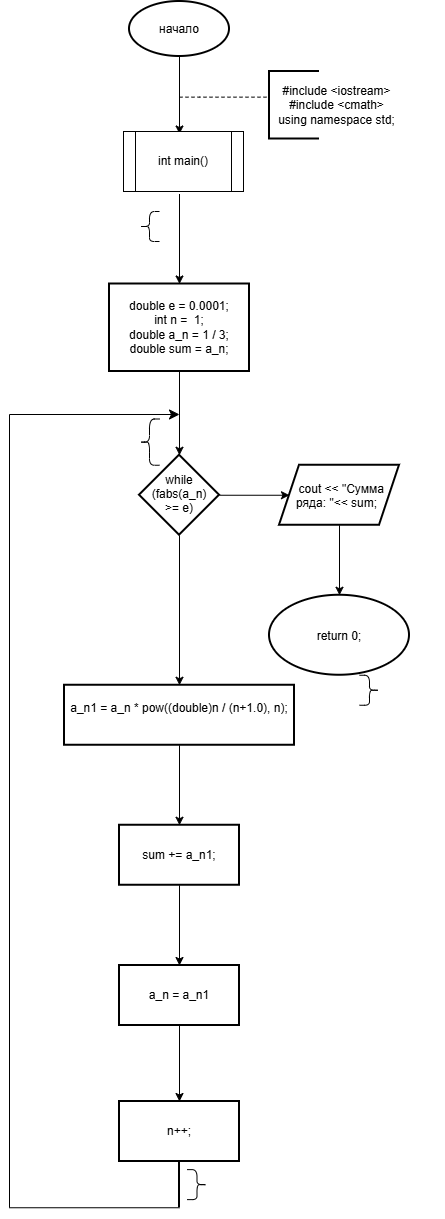

The diagram above was exported from draw.io. Its source (the exported page's mxGraphModel, read from the mxfile embedded in the PNG):
<mxGraphModel dx="1414" dy="2010" grid="1" gridSize="10" guides="1" tooltips="1" connect="1" arrows="1" fold="1" page="1" pageScale="1" pageWidth="827" pageHeight="1169" math="0" shadow="0">
  <root>
    <mxCell id="0" />
    <mxCell id="1" parent="0" />
    <mxCell id="cHv9lgc01KxZWgzhhyma-40" edge="1" parent="1" source="cHv9lgc01KxZWgzhhyma-3" style="edgeStyle=orthogonalEdgeStyle;rounded=0;orthogonalLoop=1;jettySize=auto;html=1;defaultLabelBackgroundColor=page;" value="">
      <mxGeometry relative="1" as="geometry">
        <mxPoint x="350" y="22.5" as="targetPoint" />
      </mxGeometry>
    </mxCell>
    <mxCell id="cHv9lgc01KxZWgzhhyma-3" parent="1" style="strokeWidth=2;html=1;shape=mxgraph.flowchart.start_1;whiteSpace=wrap;" value="начало" vertex="1">
      <mxGeometry height="55" width="100" x="300" y="-110" as="geometry" />
    </mxCell>
    <mxCell id="cHv9lgc01KxZWgzhhyma-10" edge="1" parent="1" source="cHv9lgc01KxZWgzhhyma-6" style="edgeStyle=orthogonalEdgeStyle;rounded=0;orthogonalLoop=1;jettySize=auto;html=1;defaultLabelBackgroundColor=page;" target="cHv9lgc01KxZWgzhhyma-9" value="">
      <mxGeometry relative="1" as="geometry" />
    </mxCell>
    <mxCell id="cHv9lgc01KxZWgzhhyma-6" parent="1" style="whiteSpace=wrap;html=1;strokeWidth=2;" value="double e = 0.0001;&lt;div&gt;int n =&amp;nbsp; 1;&lt;/div&gt;&lt;div&gt;double a_n = 1 / 3;&lt;/div&gt;&lt;div&gt;double sum = a_n;&lt;/div&gt;" vertex="1">
      <mxGeometry height="87.5" width="140" x="280" y="172.5" as="geometry" />
    </mxCell>
    <mxCell id="cHv9lgc01KxZWgzhhyma-14" edge="1" parent="1" source="cHv9lgc01KxZWgzhhyma-9" style="edgeStyle=orthogonalEdgeStyle;rounded=0;orthogonalLoop=1;jettySize=auto;html=1;defaultLabelBackgroundColor=page;" target="cHv9lgc01KxZWgzhhyma-13" value="">
      <mxGeometry relative="1" as="geometry" />
    </mxCell>
    <mxCell id="cHv9lgc01KxZWgzhhyma-16" edge="1" parent="1" source="cHv9lgc01KxZWgzhhyma-9" style="edgeStyle=orthogonalEdgeStyle;rounded=0;orthogonalLoop=1;jettySize=auto;html=1;defaultLabelBackgroundColor=page;" target="cHv9lgc01KxZWgzhhyma-15" value="">
      <mxGeometry relative="1" as="geometry" />
    </mxCell>
    <mxCell id="cHv9lgc01KxZWgzhhyma-9" parent="1" style="rhombus;whiteSpace=wrap;html=1;shapeInside=1;strokeWidth=2;" value="while (fabs(a_n) &amp;gt;= e)" vertex="1">
      <mxGeometry height="80" width="80" x="310" y="343.75" as="geometry" />
    </mxCell>
    <mxCell id="cHv9lgc01KxZWgzhhyma-18" edge="1" parent="1" source="cHv9lgc01KxZWgzhhyma-13" style="edgeStyle=orthogonalEdgeStyle;rounded=0;orthogonalLoop=1;jettySize=auto;html=1;defaultLabelBackgroundColor=page;" target="cHv9lgc01KxZWgzhhyma-17" value="">
      <mxGeometry relative="1" as="geometry" />
    </mxCell>
    <mxCell id="cHv9lgc01KxZWgzhhyma-13" parent="1" style="whiteSpace=wrap;html=1;strokeWidth=2;" value="a_n1 = a_n * pow((double)n / (n+1.0), n);&lt;div&gt;&lt;br&gt;&lt;/div&gt;" vertex="1">
      <mxGeometry height="60" width="230" x="235" y="573.75" as="geometry" />
    </mxCell>
    <mxCell id="cHv9lgc01KxZWgzhhyma-27" edge="1" parent="1" source="cHv9lgc01KxZWgzhhyma-15" style="edgeStyle=orthogonalEdgeStyle;rounded=0;orthogonalLoop=1;jettySize=auto;html=1;defaultLabelBackgroundColor=page;" target="cHv9lgc01KxZWgzhhyma-26" value="">
      <mxGeometry relative="1" as="geometry" />
    </mxCell>
    <mxCell id="cHv9lgc01KxZWgzhhyma-15" parent="1" style="shape=parallelogram;perimeter=parallelogramPerimeter;whiteSpace=wrap;html=1;shapeInside=1;fixedSize=1;strokeWidth=2;" value="cout &amp;lt;&amp;lt; &quot;Сумма ряда: &quot;&amp;lt;&amp;lt; sum;" vertex="1">
      <mxGeometry height="60" width="120" x="450" y="353.75" as="geometry" />
    </mxCell>
    <mxCell id="cHv9lgc01KxZWgzhhyma-20" edge="1" parent="1" source="cHv9lgc01KxZWgzhhyma-17" style="edgeStyle=orthogonalEdgeStyle;rounded=0;orthogonalLoop=1;jettySize=auto;html=1;defaultLabelBackgroundColor=page;" target="cHv9lgc01KxZWgzhhyma-19" value="">
      <mxGeometry relative="1" as="geometry" />
    </mxCell>
    <mxCell id="cHv9lgc01KxZWgzhhyma-17" parent="1" style="whiteSpace=wrap;html=1;strokeWidth=2;" value="&lt;div&gt;sum += a_n1;&lt;/div&gt;" vertex="1">
      <mxGeometry height="60" width="120" x="290" y="713.75" as="geometry" />
    </mxCell>
    <mxCell id="cHv9lgc01KxZWgzhhyma-22" edge="1" parent="1" source="cHv9lgc01KxZWgzhhyma-19" style="edgeStyle=orthogonalEdgeStyle;rounded=0;orthogonalLoop=1;jettySize=auto;html=1;defaultLabelBackgroundColor=page;" target="cHv9lgc01KxZWgzhhyma-21" value="">
      <mxGeometry relative="1" as="geometry" />
    </mxCell>
    <mxCell id="cHv9lgc01KxZWgzhhyma-19" parent="1" style="whiteSpace=wrap;html=1;strokeWidth=2;" value="a_n = a_n1" vertex="1">
      <mxGeometry height="60" width="120" x="290" y="854" as="geometry" />
    </mxCell>
    <mxCell id="cHv9lgc01KxZWgzhhyma-21" parent="1" style="whiteSpace=wrap;html=1;strokeWidth=2;" value="n++;" vertex="1">
      <mxGeometry height="60" width="120" x="290" y="990" as="geometry" />
    </mxCell>
    <mxCell id="cHv9lgc01KxZWgzhhyma-26" parent="1" style="ellipse;whiteSpace=wrap;html=1;shapeInside=1;strokeWidth=2;" value="return 0;" vertex="1">
      <mxGeometry height="80" width="140" x="440" y="483.75" as="geometry" />
    </mxCell>
    <mxCell id="cHv9lgc01KxZWgzhhyma-32" parent="1" style="text;html=1;whiteSpace=wrap;strokeColor=none;fillColor=none;align=center;verticalAlign=middle;rounded=0;" value="#include &amp;lt;iostream&amp;gt;&lt;div&gt;#include &amp;lt;cmath&amp;gt;&lt;/div&gt;&lt;div&gt;using namespace std;&lt;/div&gt;" vertex="1">
      <mxGeometry height="30" width="215" x="400" y="-21.25" as="geometry" />
    </mxCell>
    <mxCell id="cHv9lgc01KxZWgzhhyma-35" parent="1" style="strokeWidth=2;html=1;shape=mxgraph.flowchart.annotation_1;align=left;pointerEvents=1;" value="" vertex="1">
      <mxGeometry height="67.5" width="50" x="440" y="-40" as="geometry" />
    </mxCell>
    <mxCell id="cHv9lgc01KxZWgzhhyma-36" edge="1" parent="1" style="endArrow=none;dashed=1;html=1;rounded=0;defaultLabelBackgroundColor=page;entryX=0.007;entryY=0.38;entryDx=0;entryDy=0;entryPerimeter=0;" target="cHv9lgc01KxZWgzhhyma-35" value="">
      <mxGeometry height="50" relative="1" width="50" as="geometry">
        <Array as="points">
          <mxPoint x="370" y="-14.35" />
        </Array>
        <mxPoint x="350" y="-14.35" as="sourcePoint" />
        <mxPoint x="430" y="95" as="targetPoint" />
      </mxGeometry>
    </mxCell>
    <mxCell id="cHv9lgc01KxZWgzhhyma-41" edge="1" parent="1" style="edgeStyle=orthogonalEdgeStyle;rounded=0;orthogonalLoop=1;jettySize=auto;html=1;defaultLabelBackgroundColor=page;" target="cHv9lgc01KxZWgzhhyma-6" value="">
      <mxGeometry relative="1" as="geometry">
        <mxPoint x="350" y="82.5" as="sourcePoint" />
      </mxGeometry>
    </mxCell>
    <mxCell id="cHv9lgc01KxZWgzhhyma-42" parent="1" style="shape=process;whiteSpace=wrap;html=1;backgroundOutline=1;" value="int main()" vertex="1">
      <mxGeometry height="60" width="120" x="294" y="20" as="geometry" />
    </mxCell>
    <mxCell id="cHv9lgc01KxZWgzhhyma-43" parent="1" style="shape=curlyBracket;whiteSpace=wrap;html=1;rounded=1;labelPosition=left;verticalLabelPosition=middle;align=right;verticalAlign=middle;labelPerimeter=1;" value="" vertex="1">
      <mxGeometry height="30" width="20" x="310" y="100" as="geometry" />
    </mxCell>
    <mxCell id="cHv9lgc01KxZWgzhhyma-45" edge="1" parent="1" source="cHv9lgc01KxZWgzhhyma-48" style="edgeStyle=elbowEdgeStyle;elbow=horizontal;endArrow=classic;html=1;curved=0;rounded=0;endSize=8;startSize=8;defaultLabelBackgroundColor=page;startArrow=none;startFill=0;exitX=1;exitY=0.5;exitDx=0;exitDy=0;exitPerimeter=0;" value="">
      <mxGeometry height="50" relative="1" width="50" x="-0.3166" as="geometry">
        <Array as="points">
          <mxPoint x="180" y="660" />
        </Array>
        <mxPoint x="350" y="1100" as="sourcePoint" />
        <mxPoint x="350" y="303" as="targetPoint" />
      </mxGeometry>
    </mxCell>
    <mxCell id="cHv9lgc01KxZWgzhhyma-48" parent="1" style="line;strokeWidth=2;direction=south;html=1;" value="" vertex="1">
      <mxGeometry height="46.25" width="15" x="342.5" y="1050" as="geometry" />
    </mxCell>
    <mxCell id="cHv9lgc01KxZWgzhhyma-49" parent="1" style="shape=curlyBracket;whiteSpace=wrap;html=1;rounded=1;flipH=1;labelPosition=right;verticalLabelPosition=middle;align=left;verticalAlign=middle;labelPerimeter=1;legacyAnchorPoints=0;size=0.5;" value="" vertex="1">
      <mxGeometry height="30" width="20" x="357.5" y="1058.13" as="geometry" />
    </mxCell>
    <mxCell id="cHv9lgc01KxZWgzhhyma-50" parent="1" style="shape=curlyBracket;whiteSpace=wrap;html=1;rounded=1;flipH=1;labelPosition=right;verticalLabelPosition=middle;align=left;verticalAlign=middle;labelPerimeter=1;legacyAnchorPoints=0;" value="" vertex="1">
      <mxGeometry height="30" width="20" x="530" y="563.75" as="geometry" />
    </mxCell>
    <mxCell id="cHv9lgc01KxZWgzhhyma-51" parent="1" style="shape=curlyBracket;whiteSpace=wrap;html=1;rounded=1;labelPosition=left;verticalLabelPosition=middle;align=right;verticalAlign=middle;labelPerimeter=1;" value="" vertex="1">
      <mxGeometry height="46.25" width="20" x="310" y="307.5" as="geometry" />
    </mxCell>
  </root>
</mxGraphModel>